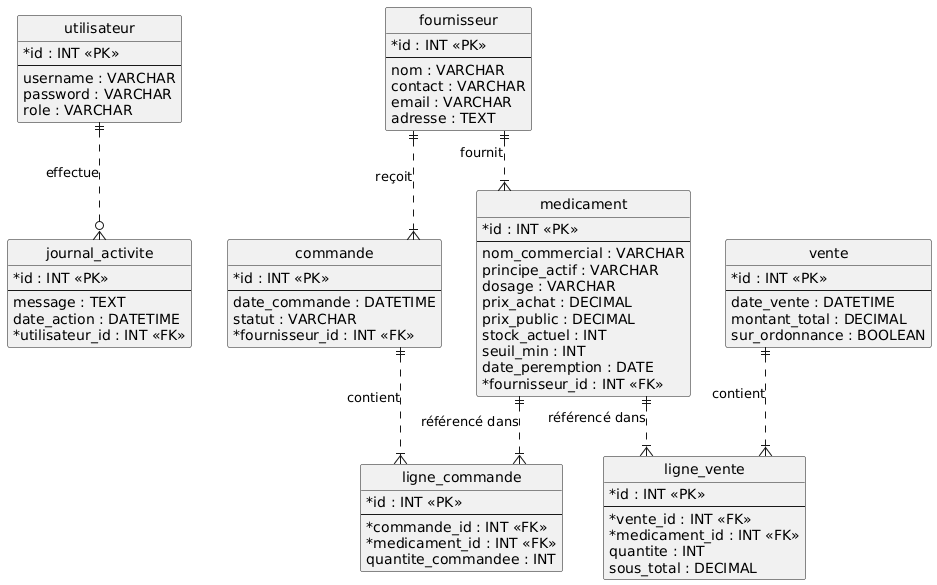

The diagram above was rendered by PlantUML. Its source (embedded in the PNG):
@startuml
' Paramètres visuels
skinparam linetype ortho
hide circle
skinparam classAttributeIconSize 0

' --- DÉFINITION DES TABLES ---

entity "utilisateur" as user {
  *id : INT <<PK>>
  --
  username : VARCHAR
  password : VARCHAR
  role : VARCHAR
}

entity "medicament" as med {
  *id : INT <<PK>>
  --
  nom_commercial : VARCHAR
  principe_actif : VARCHAR
  dosage : VARCHAR
  prix_achat : DECIMAL
  prix_public : DECIMAL
  stock_actuel : INT
  seuil_min : INT
  date_peremption : DATE
  *fournisseur_id : INT <<FK>>
}

entity "fournisseur" as fourn {
  *id : INT <<PK>>
  --
  nom : VARCHAR
  contact : VARCHAR
  email : VARCHAR
  adresse : TEXT
}

entity "commande" as cmd {
  *id : INT <<PK>>
  --
  date_commande : DATETIME
  statut : VARCHAR
  *fournisseur_id : INT <<FK>>
}

entity "ligne_commande" as lcmd {
  *id : INT <<PK>>
  --
  *commande_id : INT <<FK>>
  *medicament_id : INT <<FK>>
  quantite_commandee : INT
}

entity "vente" as vente {
  *id : INT <<PK>>
  --
  date_vente : DATETIME
  montant_total : DECIMAL
  sur_ordonnance : BOOLEAN
}

entity "ligne_vente" as lvente {
  *id : INT <<PK>>
  --
  *vente_id : INT <<FK>>
  *medicament_id : INT <<FK>>
  quantite : INT
  sous_total : DECIMAL
}

entity "journal_activite" as log {
  *id : INT <<PK>>
  --
  message : TEXT
  date_action : DATETIME
  *utilisateur_id : INT <<FK>>
}

' --- RELATIONS ---

' Un fournisseur fournit plusieurs médicaments
fourn ||..|{ med : "fournit"

' Un fournisseur reçoit plusieurs commandes
fourn ||..|{ cmd : "reçoit"

' Une commande contient plusieurs lignes
cmd ||..|{ lcmd : "contient"

' Une ligne de commande réfère à un médicament
med ||..|{ lcmd : "référencé dans"

' Une vente contient plusieurs lignes
vente ||..|{ lvente : "contient"

' Une ligne de vente réfère à un médicament
med ||..|{ lvente : "référencé dans"

' Optionnel : Lier les logs aux utilisateurs (si applicable)
user ||..o{ log : "effectue"
@enduml